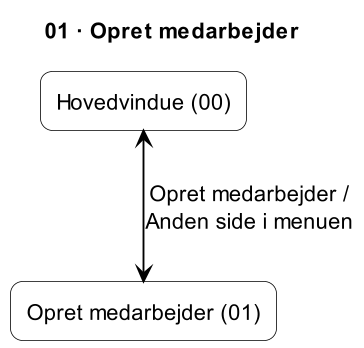

The diagram above was rendered by PlantUML. Its source (embedded in the PNG):
@startuml
title 01 · Opret medarbejder
skinparam shadowing false
skinparam dpi 150
skinparam defaultTextAlignment center
skinparam defaultFontSize 14
skinparam ArrowColor black
skinparam ArrowThickness 1.2
skinparam rectangle {
  BackgroundColor white
  BorderColor black
  RoundCorner 15
}

rectangle "Hovedvindue (00)" as H
rectangle "Opret medarbejder (01)" as P

H <--> P : Opret medarbejder /\nAnden side i menuen
@enduml